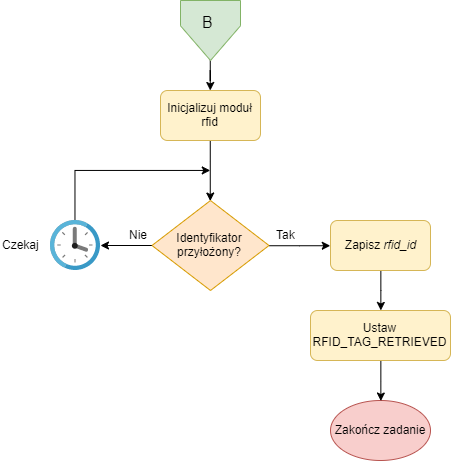

The diagram above was exported from draw.io. Its source (the exported page's mxGraphModel, read from the mxfile embedded in the PNG):
<mxGraphModel dx="2032" dy="-1767" grid="1" gridSize="10" guides="1" tooltips="1" connect="1" arrows="1" fold="1" page="1" pageScale="1" pageWidth="827" pageHeight="1169" math="0" shadow="0">
  <root>
    <mxCell id="0" />
    <mxCell id="1" parent="0" />
    <mxCell id="05NH-nPf7QTcYdjd5tFK-4" style="edgeStyle=orthogonalEdgeStyle;rounded=0;orthogonalLoop=1;jettySize=auto;html=1;" edge="1" parent="1" source="05NH-nPf7QTcYdjd5tFK-2" target="05NH-nPf7QTcYdjd5tFK-5">
      <mxGeometry relative="1" as="geometry">
        <mxPoint x="125" y="2470" as="targetPoint" />
      </mxGeometry>
    </mxCell>
    <mxCell id="05NH-nPf7QTcYdjd5tFK-2" value="" style="verticalLabelPosition=bottom;verticalAlign=top;html=1;shape=offPageConnector;rounded=0;size=0.5783328586154539;strokeWidth=1;fillColor=#d5e8d4;strokeColor=#82b366;" vertex="1" parent="1">
      <mxGeometry x="90" y="2390" width="60" height="60" as="geometry" />
    </mxCell>
    <mxCell id="05NH-nPf7QTcYdjd5tFK-3" value="&lt;font style=&quot;font-size: 16px&quot;&gt;B&lt;/font&gt;" style="text;html=1;resizable=0;points=[];autosize=1;align=left;verticalAlign=top;spacingTop=-4;" vertex="1" parent="1">
      <mxGeometry x="110" y="2400" width="30" height="20" as="geometry" />
    </mxCell>
    <mxCell id="05NH-nPf7QTcYdjd5tFK-10" style="edgeStyle=orthogonalEdgeStyle;rounded=0;orthogonalLoop=1;jettySize=auto;html=1;entryX=0.5;entryY=0;entryDx=0;entryDy=0;entryPerimeter=0;" edge="1" parent="1" source="05NH-nPf7QTcYdjd5tFK-5" target="05NH-nPf7QTcYdjd5tFK-14">
      <mxGeometry relative="1" as="geometry">
        <mxPoint x="125" y="2590" as="targetPoint" />
        <Array as="points">
          <mxPoint x="120" y="2550" />
          <mxPoint x="120" y="2550" />
        </Array>
      </mxGeometry>
    </mxCell>
    <mxCell id="05NH-nPf7QTcYdjd5tFK-5" value="Inicjalizuj moduł rfid" style="rounded=1;whiteSpace=wrap;html=1;absoluteArcSize=1;arcSize=14;strokeWidth=1;fillColor=#fff2cc;strokeColor=#d6b656;" vertex="1" parent="1">
      <mxGeometry x="70" y="2480" width="100" height="50" as="geometry" />
    </mxCell>
    <mxCell id="05NH-nPf7QTcYdjd5tFK-9" value="Czekaj" style="text;html=1;resizable=0;points=[];autosize=1;align=left;verticalAlign=top;spacingTop=-4;" vertex="1" parent="1">
      <mxGeometry x="-90" y="2625" width="50" height="20" as="geometry" />
    </mxCell>
    <mxCell id="05NH-nPf7QTcYdjd5tFK-22" style="edgeStyle=orthogonalEdgeStyle;rounded=0;orthogonalLoop=1;jettySize=auto;html=1;entryX=0.5;entryY=0;entryDx=0;entryDy=0;" edge="1" parent="1" source="05NH-nPf7QTcYdjd5tFK-12" target="05NH-nPf7QTcYdjd5tFK-21">
      <mxGeometry relative="1" as="geometry" />
    </mxCell>
    <mxCell id="05NH-nPf7QTcYdjd5tFK-12" value="Zapisz &lt;i&gt;rfid_id&lt;/i&gt;" style="rounded=1;whiteSpace=wrap;html=1;absoluteArcSize=1;arcSize=14;strokeWidth=1;fillColor=#fff2cc;strokeColor=#d6b656;" vertex="1" parent="1">
      <mxGeometry x="240" y="2610" width="100" height="50" as="geometry" />
    </mxCell>
    <mxCell id="05NH-nPf7QTcYdjd5tFK-17" style="edgeStyle=orthogonalEdgeStyle;rounded=0;orthogonalLoop=1;jettySize=auto;html=1;entryX=0;entryY=0.5;entryDx=0;entryDy=0;" edge="1" parent="1" source="05NH-nPf7QTcYdjd5tFK-14" target="05NH-nPf7QTcYdjd5tFK-12">
      <mxGeometry relative="1" as="geometry">
        <mxPoint x="250" y="2715" as="targetPoint" />
      </mxGeometry>
    </mxCell>
    <mxCell id="05NH-nPf7QTcYdjd5tFK-25" style="edgeStyle=orthogonalEdgeStyle;rounded=0;orthogonalLoop=1;jettySize=auto;html=1;" edge="1" parent="1" source="05NH-nPf7QTcYdjd5tFK-14" target="05NH-nPf7QTcYdjd5tFK-24">
      <mxGeometry relative="1" as="geometry" />
    </mxCell>
    <mxCell id="05NH-nPf7QTcYdjd5tFK-14" value="Identyfikator przyłożony?" style="strokeWidth=1;html=1;shape=mxgraph.flowchart.decision;whiteSpace=wrap;fillColor=#ffe6cc;strokeColor=#d79b00;" vertex="1" parent="1">
      <mxGeometry x="61.5" y="2590" width="117" height="90" as="geometry" />
    </mxCell>
    <mxCell id="05NH-nPf7QTcYdjd5tFK-16" value="Nie" style="text;html=1;resizable=0;points=[];autosize=1;align=left;verticalAlign=top;spacingTop=-4;" vertex="1" parent="1">
      <mxGeometry x="36.5" y="2615" width="30" height="20" as="geometry" />
    </mxCell>
    <mxCell id="05NH-nPf7QTcYdjd5tFK-18" value="Tak" style="text;html=1;resizable=0;points=[];autosize=1;align=left;verticalAlign=top;spacingTop=-4;" vertex="1" parent="1">
      <mxGeometry x="183.5" y="2615" width="30" height="20" as="geometry" />
    </mxCell>
    <mxCell id="05NH-nPf7QTcYdjd5tFK-19" value="Zakończ zadanie" style="strokeWidth=1;html=1;shape=mxgraph.flowchart.start_1;whiteSpace=wrap;fillColor=#f8cecc;strokeColor=#b85450;" vertex="1" parent="1">
      <mxGeometry x="240" y="2790" width="100" height="60" as="geometry" />
    </mxCell>
    <mxCell id="05NH-nPf7QTcYdjd5tFK-23" style="edgeStyle=orthogonalEdgeStyle;rounded=0;orthogonalLoop=1;jettySize=auto;html=1;entryX=0.5;entryY=0;entryDx=0;entryDy=0;entryPerimeter=0;" edge="1" parent="1" source="05NH-nPf7QTcYdjd5tFK-21" target="05NH-nPf7QTcYdjd5tFK-19">
      <mxGeometry relative="1" as="geometry" />
    </mxCell>
    <mxCell id="05NH-nPf7QTcYdjd5tFK-21" value="Ustaw RFID_TAG_RETRIEVED" style="rounded=1;whiteSpace=wrap;html=1;absoluteArcSize=1;arcSize=14;strokeWidth=1;fillColor=#fff2cc;strokeColor=#d6b656;" vertex="1" parent="1">
      <mxGeometry x="220" y="2700" width="140" height="50" as="geometry" />
    </mxCell>
    <mxCell id="05NH-nPf7QTcYdjd5tFK-26" style="edgeStyle=orthogonalEdgeStyle;rounded=0;orthogonalLoop=1;jettySize=auto;html=1;" edge="1" parent="1" source="05NH-nPf7QTcYdjd5tFK-24">
      <mxGeometry relative="1" as="geometry">
        <mxPoint x="120" y="2560" as="targetPoint" />
        <Array as="points">
          <mxPoint x="-15" y="2560" />
        </Array>
      </mxGeometry>
    </mxCell>
    <mxCell id="05NH-nPf7QTcYdjd5tFK-24" value="" style="aspect=fixed;html=1;points=[];align=center;image;fontSize=12;image=img/lib/mscae/Clock.svg;strokeWidth=1;" vertex="1" parent="1">
      <mxGeometry x="-40" y="2610" width="50" height="50" as="geometry" />
    </mxCell>
  </root>
</mxGraphModel>